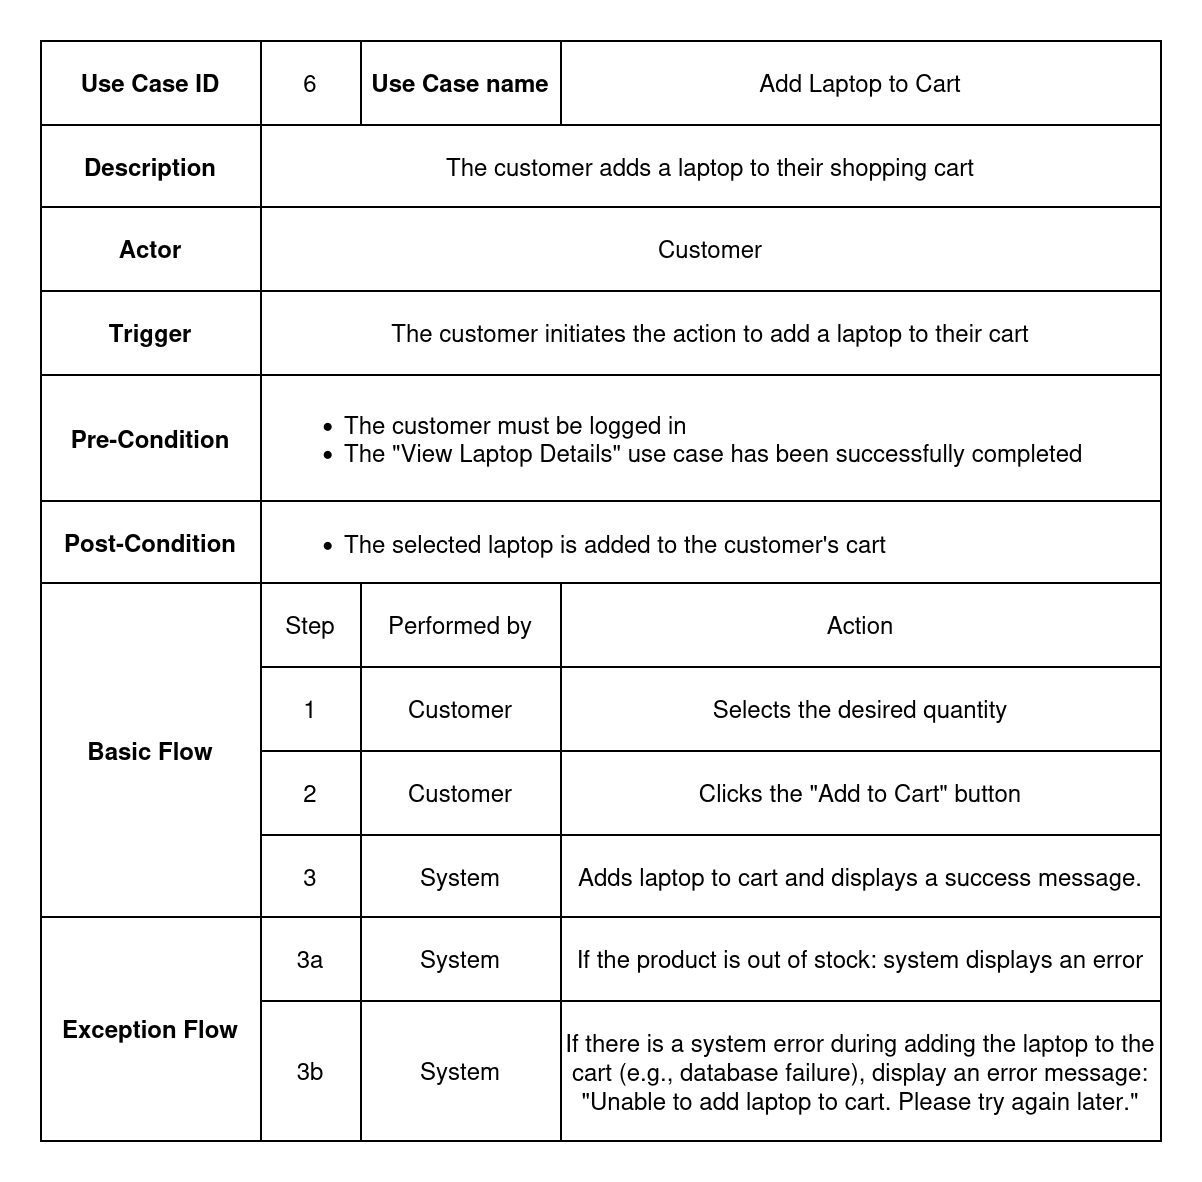

The diagram above was exported from draw.io. Its source (the exported page's mxGraphModel, read from the mxfile embedded in the PNG):
<mxGraphModel dx="843" dy="533" grid="1" gridSize="10" guides="1" tooltips="1" connect="1" arrows="1" fold="1" page="1" pageScale="1" pageWidth="850" pageHeight="1100" math="0" shadow="0">
  <root>
    <mxCell id="0" />
    <mxCell id="1" parent="0" />
    <mxCell id="bxEy6PSnByUNLnZKAB45-2" value="" style="shape=table;startSize=0;container=1;collapsible=0;childLayout=tableLayout;fontStyle=0" parent="1" vertex="1">
      <mxGeometry x="120" y="130" width="560" height="550" as="geometry" />
    </mxCell>
    <mxCell id="bxEy6PSnByUNLnZKAB45-3" value="" style="shape=tableRow;horizontal=0;startSize=0;swimlaneHead=0;swimlaneBody=0;strokeColor=inherit;top=0;left=0;bottom=0;right=0;collapsible=0;dropTarget=0;fillColor=none;points=[[0,0.5],[1,0.5]];portConstraint=eastwest;" parent="bxEy6PSnByUNLnZKAB45-2" vertex="1">
      <mxGeometry width="560" height="42" as="geometry" />
    </mxCell>
    <mxCell id="bxEy6PSnByUNLnZKAB45-4" value="Use Case ID" style="shape=partialRectangle;html=1;whiteSpace=wrap;connectable=0;strokeColor=inherit;overflow=hidden;fillColor=none;top=0;left=0;bottom=0;right=0;pointerEvents=1;fontStyle=1" parent="bxEy6PSnByUNLnZKAB45-3" vertex="1">
      <mxGeometry width="110" height="42" as="geometry">
        <mxRectangle width="110" height="42" as="alternateBounds" />
      </mxGeometry>
    </mxCell>
    <mxCell id="bxEy6PSnByUNLnZKAB45-5" value="6" style="shape=partialRectangle;html=1;whiteSpace=wrap;connectable=0;strokeColor=inherit;overflow=hidden;fillColor=none;top=0;left=0;bottom=0;right=0;pointerEvents=1;" parent="bxEy6PSnByUNLnZKAB45-3" vertex="1">
      <mxGeometry x="110" width="50" height="42" as="geometry">
        <mxRectangle width="50" height="42" as="alternateBounds" />
      </mxGeometry>
    </mxCell>
    <mxCell id="bxEy6PSnByUNLnZKAB45-6" value="Use Case name" style="shape=partialRectangle;html=1;whiteSpace=wrap;connectable=0;strokeColor=inherit;overflow=hidden;fillColor=none;top=0;left=0;bottom=0;right=0;pointerEvents=1;fontStyle=1" parent="bxEy6PSnByUNLnZKAB45-3" vertex="1">
      <mxGeometry x="160" width="100" height="42" as="geometry">
        <mxRectangle width="100" height="42" as="alternateBounds" />
      </mxGeometry>
    </mxCell>
    <mxCell id="bxEy6PSnByUNLnZKAB45-7" value="Add Laptop to Cart" style="shape=partialRectangle;html=1;whiteSpace=wrap;connectable=0;strokeColor=inherit;overflow=hidden;fillColor=none;top=0;left=0;bottom=0;right=0;pointerEvents=1;" parent="bxEy6PSnByUNLnZKAB45-3" vertex="1">
      <mxGeometry x="260" width="300" height="42" as="geometry">
        <mxRectangle width="300" height="42" as="alternateBounds" />
      </mxGeometry>
    </mxCell>
    <mxCell id="_w6q8XLHN2HZvLxCLAmp-6" style="shape=tableRow;horizontal=0;startSize=0;swimlaneHead=0;swimlaneBody=0;strokeColor=inherit;top=0;left=0;bottom=0;right=0;collapsible=0;dropTarget=0;fillColor=none;points=[[0,0.5],[1,0.5]];portConstraint=eastwest;" parent="bxEy6PSnByUNLnZKAB45-2" vertex="1">
      <mxGeometry y="42" width="560" height="41" as="geometry" />
    </mxCell>
    <mxCell id="_w6q8XLHN2HZvLxCLAmp-7" value="Description" style="shape=partialRectangle;html=1;whiteSpace=wrap;connectable=0;strokeColor=inherit;overflow=hidden;fillColor=none;top=0;left=0;bottom=0;right=0;pointerEvents=1;fontStyle=1" parent="_w6q8XLHN2HZvLxCLAmp-6" vertex="1">
      <mxGeometry width="110" height="41" as="geometry">
        <mxRectangle width="110" height="41" as="alternateBounds" />
      </mxGeometry>
    </mxCell>
    <mxCell id="_w6q8XLHN2HZvLxCLAmp-8" value="The customer adds a laptop to their shopping cart" style="shape=partialRectangle;html=1;whiteSpace=wrap;connectable=0;strokeColor=inherit;overflow=hidden;fillColor=none;top=0;left=0;bottom=0;right=0;pointerEvents=1;rowspan=1;colspan=3;" parent="_w6q8XLHN2HZvLxCLAmp-6" vertex="1">
      <mxGeometry x="110" width="450" height="41" as="geometry">
        <mxRectangle width="50" height="41" as="alternateBounds" />
      </mxGeometry>
    </mxCell>
    <mxCell id="bxEy6PSnByUNLnZKAB45-8" value="" style="shape=tableRow;horizontal=0;startSize=0;swimlaneHead=0;swimlaneBody=0;strokeColor=inherit;top=0;left=0;bottom=0;right=0;collapsible=0;dropTarget=0;fillColor=none;points=[[0,0.5],[1,0.5]];portConstraint=eastwest;" parent="bxEy6PSnByUNLnZKAB45-2" vertex="1">
      <mxGeometry y="83" width="560" height="42" as="geometry" />
    </mxCell>
    <mxCell id="bxEy6PSnByUNLnZKAB45-9" value="Actor" style="shape=partialRectangle;html=1;whiteSpace=wrap;connectable=0;strokeColor=inherit;overflow=hidden;fillColor=none;top=0;left=0;bottom=0;right=0;pointerEvents=1;fontStyle=1" parent="bxEy6PSnByUNLnZKAB45-8" vertex="1">
      <mxGeometry width="110" height="42" as="geometry">
        <mxRectangle width="110" height="42" as="alternateBounds" />
      </mxGeometry>
    </mxCell>
    <mxCell id="bxEy6PSnByUNLnZKAB45-10" value="Customer" style="shape=partialRectangle;html=1;whiteSpace=wrap;connectable=0;strokeColor=inherit;overflow=hidden;fillColor=none;top=0;left=0;bottom=0;right=0;pointerEvents=1;rowspan=1;colspan=3;" parent="bxEy6PSnByUNLnZKAB45-8" vertex="1">
      <mxGeometry x="110" width="450" height="42" as="geometry">
        <mxRectangle width="50" height="42" as="alternateBounds" />
      </mxGeometry>
    </mxCell>
    <mxCell id="_w6q8XLHN2HZvLxCLAmp-11" style="shape=tableRow;horizontal=0;startSize=0;swimlaneHead=0;swimlaneBody=0;strokeColor=inherit;top=0;left=0;bottom=0;right=0;collapsible=0;dropTarget=0;fillColor=none;points=[[0,0.5],[1,0.5]];portConstraint=eastwest;" parent="bxEy6PSnByUNLnZKAB45-2" vertex="1">
      <mxGeometry y="125" width="560" height="42" as="geometry" />
    </mxCell>
    <mxCell id="_w6q8XLHN2HZvLxCLAmp-12" value="Trigger" style="shape=partialRectangle;html=1;whiteSpace=wrap;connectable=0;strokeColor=inherit;overflow=hidden;fillColor=none;top=0;left=0;bottom=0;right=0;pointerEvents=1;fontStyle=1" parent="_w6q8XLHN2HZvLxCLAmp-11" vertex="1">
      <mxGeometry width="110" height="42" as="geometry">
        <mxRectangle width="110" height="42" as="alternateBounds" />
      </mxGeometry>
    </mxCell>
    <mxCell id="_w6q8XLHN2HZvLxCLAmp-13" value="The customer initiates the action to add a laptop to their cart" style="shape=partialRectangle;html=1;whiteSpace=wrap;connectable=0;strokeColor=inherit;overflow=hidden;fillColor=none;top=0;left=0;bottom=0;right=0;pointerEvents=1;rowspan=1;colspan=3;" parent="_w6q8XLHN2HZvLxCLAmp-11" vertex="1">
      <mxGeometry x="110" width="450" height="42" as="geometry">
        <mxRectangle width="50" height="42" as="alternateBounds" />
      </mxGeometry>
    </mxCell>
    <mxCell id="bxEy6PSnByUNLnZKAB45-13" value="" style="shape=tableRow;horizontal=0;startSize=0;swimlaneHead=0;swimlaneBody=0;strokeColor=inherit;top=0;left=0;bottom=0;right=0;collapsible=0;dropTarget=0;fillColor=none;points=[[0,0.5],[1,0.5]];portConstraint=eastwest;" parent="bxEy6PSnByUNLnZKAB45-2" vertex="1">
      <mxGeometry y="167" width="560" height="63" as="geometry" />
    </mxCell>
    <mxCell id="bxEy6PSnByUNLnZKAB45-14" value="Pre-Condition" style="shape=partialRectangle;html=1;whiteSpace=wrap;connectable=0;strokeColor=inherit;overflow=hidden;fillColor=none;top=0;left=0;bottom=0;right=0;pointerEvents=1;fontStyle=1" parent="bxEy6PSnByUNLnZKAB45-13" vertex="1">
      <mxGeometry width="110" height="63" as="geometry">
        <mxRectangle width="110" height="63" as="alternateBounds" />
      </mxGeometry>
    </mxCell>
    <mxCell id="bxEy6PSnByUNLnZKAB45-15" value="&lt;ul style=&quot;&quot;&gt;&lt;li&gt;The customer must be logged in&lt;/li&gt;&lt;li&gt;The &quot;View Laptop Details&quot; use case has been successfully completed&lt;/li&gt;&lt;/ul&gt;" style="shape=partialRectangle;html=1;whiteSpace=wrap;connectable=0;strokeColor=inherit;overflow=hidden;fillColor=none;top=0;left=0;bottom=0;right=0;pointerEvents=1;rowspan=1;colspan=3;align=left;" parent="bxEy6PSnByUNLnZKAB45-13" vertex="1">
      <mxGeometry x="110" width="450" height="63" as="geometry">
        <mxRectangle width="50" height="63" as="alternateBounds" />
      </mxGeometry>
    </mxCell>
    <mxCell id="_w6q8XLHN2HZvLxCLAmp-16" style="shape=tableRow;horizontal=0;startSize=0;swimlaneHead=0;swimlaneBody=0;strokeColor=inherit;top=0;left=0;bottom=0;right=0;collapsible=0;dropTarget=0;fillColor=none;points=[[0,0.5],[1,0.5]];portConstraint=eastwest;" parent="bxEy6PSnByUNLnZKAB45-2" vertex="1">
      <mxGeometry y="230" width="560" height="41" as="geometry" />
    </mxCell>
    <mxCell id="_w6q8XLHN2HZvLxCLAmp-17" value="Post-Condition" style="shape=partialRectangle;html=1;whiteSpace=wrap;connectable=0;strokeColor=inherit;overflow=hidden;fillColor=none;top=0;left=0;bottom=0;right=0;pointerEvents=1;fontStyle=1" parent="_w6q8XLHN2HZvLxCLAmp-16" vertex="1">
      <mxGeometry width="110" height="41" as="geometry">
        <mxRectangle width="110" height="41" as="alternateBounds" />
      </mxGeometry>
    </mxCell>
    <mxCell id="_w6q8XLHN2HZvLxCLAmp-18" value="&lt;ul&gt;&lt;li&gt;The selected laptop is added to the customer's cart&lt;/li&gt;&lt;/ul&gt;" style="shape=partialRectangle;html=1;whiteSpace=wrap;connectable=0;strokeColor=inherit;overflow=hidden;fillColor=none;top=0;left=0;bottom=0;right=0;pointerEvents=1;rowspan=1;colspan=3;align=left;" parent="_w6q8XLHN2HZvLxCLAmp-16" vertex="1">
      <mxGeometry x="110" width="450" height="41" as="geometry">
        <mxRectangle width="50" height="41" as="alternateBounds" />
      </mxGeometry>
    </mxCell>
    <mxCell id="bxEy6PSnByUNLnZKAB45-18" value="" style="shape=tableRow;horizontal=0;startSize=0;swimlaneHead=0;swimlaneBody=0;strokeColor=inherit;top=0;left=0;bottom=0;right=0;collapsible=0;dropTarget=0;fillColor=none;points=[[0,0.5],[1,0.5]];portConstraint=eastwest;" parent="bxEy6PSnByUNLnZKAB45-2" vertex="1">
      <mxGeometry y="271" width="560" height="42" as="geometry" />
    </mxCell>
    <mxCell id="bxEy6PSnByUNLnZKAB45-19" value="Basic Flow" style="shape=partialRectangle;html=1;whiteSpace=wrap;connectable=0;strokeColor=inherit;overflow=hidden;fillColor=none;top=0;left=0;bottom=0;right=0;pointerEvents=1;fontStyle=1;rowspan=4;colspan=1;" parent="bxEy6PSnByUNLnZKAB45-18" vertex="1">
      <mxGeometry width="110" height="167" as="geometry">
        <mxRectangle width="110" height="42" as="alternateBounds" />
      </mxGeometry>
    </mxCell>
    <mxCell id="bxEy6PSnByUNLnZKAB45-20" value="Step" style="shape=partialRectangle;html=1;whiteSpace=wrap;connectable=0;strokeColor=inherit;overflow=hidden;fillColor=none;top=0;left=0;bottom=0;right=0;pointerEvents=1;" parent="bxEy6PSnByUNLnZKAB45-18" vertex="1">
      <mxGeometry x="110" width="50" height="42" as="geometry">
        <mxRectangle width="50" height="42" as="alternateBounds" />
      </mxGeometry>
    </mxCell>
    <mxCell id="bxEy6PSnByUNLnZKAB45-21" value="Performed by" style="shape=partialRectangle;html=1;whiteSpace=wrap;connectable=0;strokeColor=inherit;overflow=hidden;fillColor=none;top=0;left=0;bottom=0;right=0;pointerEvents=1;" parent="bxEy6PSnByUNLnZKAB45-18" vertex="1">
      <mxGeometry x="160" width="100" height="42" as="geometry">
        <mxRectangle width="100" height="42" as="alternateBounds" />
      </mxGeometry>
    </mxCell>
    <mxCell id="bxEy6PSnByUNLnZKAB45-22" value="Action" style="shape=partialRectangle;html=1;whiteSpace=wrap;connectable=0;strokeColor=inherit;overflow=hidden;fillColor=none;top=0;left=0;bottom=0;right=0;pointerEvents=1;" parent="bxEy6PSnByUNLnZKAB45-18" vertex="1">
      <mxGeometry x="260" width="300" height="42" as="geometry">
        <mxRectangle width="300" height="42" as="alternateBounds" />
      </mxGeometry>
    </mxCell>
    <mxCell id="bxEy6PSnByUNLnZKAB45-23" value="" style="shape=tableRow;horizontal=0;startSize=0;swimlaneHead=0;swimlaneBody=0;strokeColor=inherit;top=0;left=0;bottom=0;right=0;collapsible=0;dropTarget=0;fillColor=none;points=[[0,0.5],[1,0.5]];portConstraint=eastwest;" parent="bxEy6PSnByUNLnZKAB45-2" vertex="1">
      <mxGeometry y="313" width="560" height="42" as="geometry" />
    </mxCell>
    <mxCell id="bxEy6PSnByUNLnZKAB45-25" value="1" style="shape=partialRectangle;html=1;whiteSpace=wrap;connectable=0;strokeColor=inherit;overflow=hidden;fillColor=none;top=0;left=0;bottom=0;right=0;pointerEvents=1;" parent="bxEy6PSnByUNLnZKAB45-23" vertex="1">
      <mxGeometry x="110" width="50" height="42" as="geometry">
        <mxRectangle width="50" height="42" as="alternateBounds" />
      </mxGeometry>
    </mxCell>
    <mxCell id="bxEy6PSnByUNLnZKAB45-26" value="Customer" style="shape=partialRectangle;html=1;whiteSpace=wrap;connectable=0;strokeColor=inherit;overflow=hidden;fillColor=none;top=0;left=0;bottom=0;right=0;pointerEvents=1;" parent="bxEy6PSnByUNLnZKAB45-23" vertex="1">
      <mxGeometry x="160" width="100" height="42" as="geometry">
        <mxRectangle width="100" height="42" as="alternateBounds" />
      </mxGeometry>
    </mxCell>
    <mxCell id="bxEy6PSnByUNLnZKAB45-27" value="Selects the desired quantity" style="shape=partialRectangle;html=1;whiteSpace=wrap;connectable=0;strokeColor=inherit;overflow=hidden;fillColor=none;top=0;left=0;bottom=0;right=0;pointerEvents=1;fontStyle=0" parent="bxEy6PSnByUNLnZKAB45-23" vertex="1">
      <mxGeometry x="260" width="300" height="42" as="geometry">
        <mxRectangle width="300" height="42" as="alternateBounds" />
      </mxGeometry>
    </mxCell>
    <mxCell id="bxEy6PSnByUNLnZKAB45-28" value="" style="shape=tableRow;horizontal=0;startSize=0;swimlaneHead=0;swimlaneBody=0;strokeColor=inherit;top=0;left=0;bottom=0;right=0;collapsible=0;dropTarget=0;fillColor=none;points=[[0,0.5],[1,0.5]];portConstraint=eastwest;" parent="bxEy6PSnByUNLnZKAB45-2" vertex="1">
      <mxGeometry y="355" width="560" height="42" as="geometry" />
    </mxCell>
    <mxCell id="bxEy6PSnByUNLnZKAB45-30" value="2" style="shape=partialRectangle;html=1;whiteSpace=wrap;connectable=0;strokeColor=inherit;overflow=hidden;fillColor=none;top=0;left=0;bottom=0;right=0;pointerEvents=1;" parent="bxEy6PSnByUNLnZKAB45-28" vertex="1">
      <mxGeometry x="110" width="50" height="42" as="geometry">
        <mxRectangle width="50" height="42" as="alternateBounds" />
      </mxGeometry>
    </mxCell>
    <mxCell id="bxEy6PSnByUNLnZKAB45-31" value="Customer" style="shape=partialRectangle;html=1;whiteSpace=wrap;connectable=0;strokeColor=inherit;overflow=hidden;fillColor=none;top=0;left=0;bottom=0;right=0;pointerEvents=1;" parent="bxEy6PSnByUNLnZKAB45-28" vertex="1">
      <mxGeometry x="160" width="100" height="42" as="geometry">
        <mxRectangle width="100" height="42" as="alternateBounds" />
      </mxGeometry>
    </mxCell>
    <mxCell id="bxEy6PSnByUNLnZKAB45-32" value="Clicks the &quot;Add to Cart&quot; button" style="shape=partialRectangle;html=1;whiteSpace=wrap;connectable=0;strokeColor=inherit;overflow=hidden;fillColor=none;top=0;left=0;bottom=0;right=0;pointerEvents=1;fontStyle=0" parent="bxEy6PSnByUNLnZKAB45-28" vertex="1">
      <mxGeometry x="260" width="300" height="42" as="geometry">
        <mxRectangle width="300" height="42" as="alternateBounds" />
      </mxGeometry>
    </mxCell>
    <mxCell id="bxEy6PSnByUNLnZKAB45-33" value="" style="shape=tableRow;horizontal=0;startSize=0;swimlaneHead=0;swimlaneBody=0;strokeColor=inherit;top=0;left=0;bottom=0;right=0;collapsible=0;dropTarget=0;fillColor=none;points=[[0,0.5],[1,0.5]];portConstraint=eastwest;" parent="bxEy6PSnByUNLnZKAB45-2" vertex="1">
      <mxGeometry y="397" width="560" height="41" as="geometry" />
    </mxCell>
    <mxCell id="bxEy6PSnByUNLnZKAB45-35" value="3" style="shape=partialRectangle;html=1;whiteSpace=wrap;connectable=0;strokeColor=inherit;overflow=hidden;fillColor=none;top=0;left=0;bottom=0;right=0;pointerEvents=1;" parent="bxEy6PSnByUNLnZKAB45-33" vertex="1">
      <mxGeometry x="110" width="50" height="41" as="geometry">
        <mxRectangle width="50" height="41" as="alternateBounds" />
      </mxGeometry>
    </mxCell>
    <mxCell id="bxEy6PSnByUNLnZKAB45-36" value="System" style="shape=partialRectangle;html=1;whiteSpace=wrap;connectable=0;strokeColor=inherit;overflow=hidden;fillColor=none;top=0;left=0;bottom=0;right=0;pointerEvents=1;" parent="bxEy6PSnByUNLnZKAB45-33" vertex="1">
      <mxGeometry x="160" width="100" height="41" as="geometry">
        <mxRectangle width="100" height="41" as="alternateBounds" />
      </mxGeometry>
    </mxCell>
    <mxCell id="bxEy6PSnByUNLnZKAB45-37" value="Adds laptop to cart and displays a success message." style="shape=partialRectangle;html=1;whiteSpace=wrap;connectable=0;strokeColor=inherit;overflow=hidden;fillColor=none;top=0;left=0;bottom=0;right=0;pointerEvents=1;" parent="bxEy6PSnByUNLnZKAB45-33" vertex="1">
      <mxGeometry x="260" width="300" height="41" as="geometry">
        <mxRectangle width="300" height="41" as="alternateBounds" />
      </mxGeometry>
    </mxCell>
    <mxCell id="km8pThoDJh4T7vwsTPdN-1" style="shape=tableRow;horizontal=0;startSize=0;swimlaneHead=0;swimlaneBody=0;strokeColor=inherit;top=0;left=0;bottom=0;right=0;collapsible=0;dropTarget=0;fillColor=none;points=[[0,0.5],[1,0.5]];portConstraint=eastwest;" parent="bxEy6PSnByUNLnZKAB45-2" vertex="1">
      <mxGeometry y="438" width="560" height="42" as="geometry" />
    </mxCell>
    <mxCell id="km8pThoDJh4T7vwsTPdN-2" value="Exception Flow" style="shape=partialRectangle;html=1;whiteSpace=wrap;connectable=0;strokeColor=inherit;overflow=hidden;fillColor=none;top=0;left=0;bottom=0;right=0;pointerEvents=1;rowspan=6;colspan=1;fontStyle=1" parent="km8pThoDJh4T7vwsTPdN-1" vertex="1">
      <mxGeometry width="110" height="112" as="geometry">
        <mxRectangle width="110" height="42" as="alternateBounds" />
      </mxGeometry>
    </mxCell>
    <mxCell id="km8pThoDJh4T7vwsTPdN-3" value="3a" style="shape=partialRectangle;html=1;whiteSpace=wrap;connectable=0;strokeColor=inherit;overflow=hidden;fillColor=none;top=0;left=0;bottom=0;right=0;pointerEvents=1;" parent="km8pThoDJh4T7vwsTPdN-1" vertex="1">
      <mxGeometry x="110" width="50" height="42" as="geometry">
        <mxRectangle width="50" height="42" as="alternateBounds" />
      </mxGeometry>
    </mxCell>
    <mxCell id="km8pThoDJh4T7vwsTPdN-4" value="System" style="shape=partialRectangle;html=1;whiteSpace=wrap;connectable=0;strokeColor=inherit;overflow=hidden;fillColor=none;top=0;left=0;bottom=0;right=0;pointerEvents=1;" parent="km8pThoDJh4T7vwsTPdN-1" vertex="1">
      <mxGeometry x="160" width="100" height="42" as="geometry">
        <mxRectangle width="100" height="42" as="alternateBounds" />
      </mxGeometry>
    </mxCell>
    <mxCell id="km8pThoDJh4T7vwsTPdN-5" value="&lt;div&gt;If the product is out of stock: system displays an error&lt;/div&gt;" style="shape=partialRectangle;html=1;whiteSpace=wrap;connectable=0;strokeColor=inherit;overflow=hidden;fillColor=none;top=0;left=0;bottom=0;right=0;pointerEvents=1;" parent="km8pThoDJh4T7vwsTPdN-1" vertex="1">
      <mxGeometry x="260" width="300" height="42" as="geometry">
        <mxRectangle width="300" height="42" as="alternateBounds" />
      </mxGeometry>
    </mxCell>
    <mxCell id="X_b_emtFNlh_QvA_-STi-1" style="shape=tableRow;horizontal=0;startSize=0;swimlaneHead=0;swimlaneBody=0;strokeColor=inherit;top=0;left=0;bottom=0;right=0;collapsible=0;dropTarget=0;fillColor=none;points=[[0,0.5],[1,0.5]];portConstraint=eastwest;" vertex="1" parent="bxEy6PSnByUNLnZKAB45-2">
      <mxGeometry y="480" width="560" height="70" as="geometry" />
    </mxCell>
    <mxCell id="X_b_emtFNlh_QvA_-STi-3" value="3b" style="shape=partialRectangle;html=1;whiteSpace=wrap;connectable=0;strokeColor=inherit;overflow=hidden;fillColor=none;top=0;left=0;bottom=0;right=0;pointerEvents=1;" vertex="1" parent="X_b_emtFNlh_QvA_-STi-1">
      <mxGeometry x="110" width="50" height="70" as="geometry">
        <mxRectangle width="50" height="70" as="alternateBounds" />
      </mxGeometry>
    </mxCell>
    <mxCell id="X_b_emtFNlh_QvA_-STi-4" value="System" style="shape=partialRectangle;html=1;whiteSpace=wrap;connectable=0;strokeColor=inherit;overflow=hidden;fillColor=none;top=0;left=0;bottom=0;right=0;pointerEvents=1;" vertex="1" parent="X_b_emtFNlh_QvA_-STi-1">
      <mxGeometry x="160" width="100" height="70" as="geometry">
        <mxRectangle width="100" height="70" as="alternateBounds" />
      </mxGeometry>
    </mxCell>
    <mxCell id="X_b_emtFNlh_QvA_-STi-5" value="&lt;p style=&quot;white-space: pre-wrap;&quot; dir=&quot;auto&quot;&gt;If there is a system error during adding the laptop to the cart (e.g., database failure), display an error message: &quot;Unable to add laptop to cart. Please try again later.&quot;&lt;/p&gt;" style="shape=partialRectangle;html=1;whiteSpace=wrap;connectable=0;strokeColor=inherit;overflow=hidden;fillColor=none;top=0;left=0;bottom=0;right=0;pointerEvents=1;" vertex="1" parent="X_b_emtFNlh_QvA_-STi-1">
      <mxGeometry x="260" width="300" height="70" as="geometry">
        <mxRectangle width="300" height="70" as="alternateBounds" />
      </mxGeometry>
    </mxCell>
  </root>
</mxGraphModel>